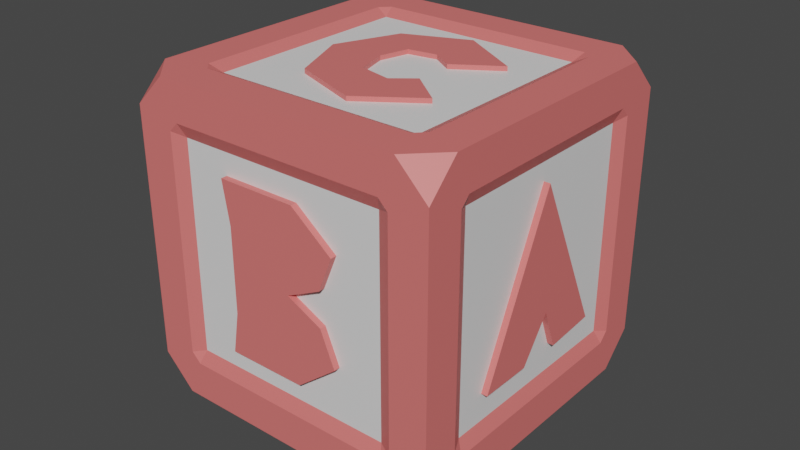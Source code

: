 # Source: cube.blend  (saved by Blender 3.6.11; exported with 4.5.12 LTS)
import bpy
from mathutils import Matrix  # noqa: F401  (used for matrix-valued properties, if any)

bpy.ops.wm.read_factory_settings(use_empty=True)
scene = bpy.context.scene
scene.name = 'Scene'

# ---- materials (node trees are filled in below, after node groups)
mat_material_001 = bpy.data.materials.new('Material.001')
mat_material_001.use_transparent_shadow = False
mat_material_002 = bpy.data.materials.new('Material.002')
mat_material_002.use_transparent_shadow = False

# ---- material node trees
mat_material_001.use_nodes = True; mat_material_001.node_tree.nodes.clear()
_N = mat_material_001.node_tree.nodes; _L = mat_material_001.node_tree.links
n0 = _N.new('ShaderNodeBsdfPrincipled'); n0.name = 'Principled BSDF'; n0.location = (10, 300)
n0.distribution = 'GGX'
n0.subsurface_method = 'RANDOM_WALK_SKIN'
n0.inputs[3].default_value = 1.45
n0.inputs[27].default_value = (0.0, 0.0, 0.0, 1.0)
n0.inputs[28].default_value = 1.0
n1 = _N.new('ShaderNodeOutputMaterial'); n1.name = 'Material Output'; n1.location = (300, 300)
_L.new(n0.outputs[0], n1.inputs[0])
n1.is_active_output = True
mat_material_002.use_nodes = True; mat_material_002.node_tree.nodes.clear()
_N = mat_material_002.node_tree.nodes; _L = mat_material_002.node_tree.links
n0 = _N.new('ShaderNodeBsdfPrincipled'); n0.name = 'Principled BSDF'; n0.location = (10, 300)
n0.distribution = 'GGX'
n0.subsurface_method = 'RANDOM_WALK_SKIN'
n0.inputs[0].default_value = (0.8, 0.1776, 0.1682, 1.0)
n0.inputs[3].default_value = 1.45
n0.inputs[27].default_value = (0.0, 0.0, 0.0, 1.0)
n0.inputs[28].default_value = 1.0
n1 = _N.new('ShaderNodeOutputMaterial'); n1.name = 'Material Output'; n1.location = (300, 300)
_L.new(n0.outputs[0], n1.inputs[0])
n1.is_active_output = True

# ---- world
world_world = bpy.data.worlds.new('World'); scene.world = world_world
world_world.use_nodes = True; world_world.node_tree.nodes.clear()
_N = world_world.node_tree.nodes; _L = world_world.node_tree.links
n0 = _N.new('ShaderNodeOutputWorld'); n0.name = 'World Output'; n0.location = (300, 300)
n1 = _N.new('ShaderNodeBackground'); n1.name = 'Background'; n1.location = (10, 300)
n1.inputs[0].default_value = (0.05088, 0.05088, 0.05088, 1.0)
_L.new(n1.outputs[0], n0.inputs[0])
n0.is_active_output = True
world_world.color = (0.05088, 0.05088, 0.05088)
world_world.use_sun_shadow = False
world_world.sun_shadow_jitter_overblur = 0.0

# ---- meshes
me_mesh = bpy.data.meshes.new('Mesh')
me_mesh.from_pydata([(-4.0, 0.00687, 5.0), (4.0, 0.00687, 5.0), (-4.0, 10.01, 5.0), (4.0, 10.01, 5.0), (-4.0, 10.01, -5.0), (4.0, 10.01, -5.0), (-4.0, 0.00687, -5.0), (4.0, 0.00687, -5.0), (-5.0, 1.007, 5.0), (-5.0, 9.007, 5.0), (5.0, 1.007, 5.0), (5.0, 9.007, 5.0), (-5.0, 10.01, 4.0), (-5.0, 10.01, -4.0), (5.0, 10.01, 4.0), (5.0, 10.01, -4.0), (-5.0, 9.007, -5.0), (-5.0, 1.007, -5.0), (5.0, 9.007, -5.0), (5.0, 1.007, -5.0), (-5.0, 0.00687, -4.0), (-5.0, 0.00687, 4.0), (5.0, 0.00687, -4.0), (5.0, 0.00687, 4.0), (-3.503, 1.207, 5.0), (-3.8, 1.504, 5.0), (3.503, 1.207, 5.0), (3.8, 1.504, 5.0), (3.8, 8.51, 5.0), (3.503, 8.807, 5.0), (-3.503, 8.807, 5.0), (-3.8, 8.51, 5.0), (-3.503, 10.01, 3.8), (-3.8, 10.01, 3.503), (3.503, 10.01, 3.8), (3.8, 10.01, 3.503), (3.8, 10.01, -3.503), (3.503, 10.01, -3.8), (-3.503, 10.01, -3.8), (-3.8, 10.01, -3.503), (-5.0, 1.207, -3.503), (-5.0, 1.504, -3.8), (-5.0, 1.207, 3.503), (-5.0, 1.504, 3.8), (-5.0, 8.51, 3.8), (-5.0, 8.807, 3.503), (-5.0, 8.807, -3.503), (-5.0, 8.51, -3.8), (5.0, 1.207, 3.503), (5.0, 1.504, 3.8), (5.0, 1.207, -3.503), (5.0, 1.504, -3.8), (5.0, 8.51, -3.8), (5.0, 8.807, -3.503), (5.0, 8.807, 3.503), (5.0, 8.51, 3.8), (-3.503, 0.00687, -3.8), (-3.8, 0.00687, -3.503), (3.503, 0.00687, -3.8), (3.8, 0.00687, -3.503), (3.8, 0.00687, 3.503), (3.503, 0.00687, 3.8), (-3.503, 0.00687, 3.8), (-3.8, 0.00687, 3.503), (-3.503, 8.807, -5.0), (-3.8, 8.51, -5.0), (3.503, 8.807, -5.0), (3.8, 8.51, -5.0), (3.8, 1.504, -5.0), (3.503, 1.207, -5.0), (-3.503, 1.207, -5.0), (-3.8, 1.504, -5.0), (-3.369, 1.638, 4.8), (3.369, 1.638, 4.8), (3.369, 8.375, 4.8), (-3.369, 8.375, 4.8), (-3.369, 9.807, 3.369), (3.369, 9.807, 3.369), (3.369, 9.807, -3.369), (-3.369, 9.807, -3.369), (-4.8, 1.638, -3.369), (-4.8, 1.638, 3.369), (-4.8, 8.375, 3.369), (-4.8, 8.375, -3.369), (4.8, 1.638, 3.369), (4.8, 1.638, -3.369), (4.8, 8.375, -3.369), (4.8, 8.375, 3.369), (-3.369, 0.2069, -3.369), (3.369, 0.2069, -3.369), (3.369, 0.2069, 3.369), (-3.369, 0.2069, 3.369), (-3.369, 8.375, -4.8), (3.369, 8.375, -4.8), (3.369, 1.638, -4.8), (-3.369, 1.638, -4.8), (-5.0, 2.67, -2.432), (-5.0, 7.81, 5.839e-08), (-5.0, 2.528, 2.432), (5.0, 2.67, -2.432), (5.0, 7.81, 5.839e-08), (5.0, 2.528, 2.432), (-5.0, 3.85, -0.2202), (-5.0, 2.528, 0.7295), (-5.0, 2.528, -0.7295), (5.0, 3.85, -0.2202), (5.0, 2.528, -0.7295), (5.0, 2.528, 0.7295), (1.511, 5.559, 5.0), (1.965, 6.659, 5.0), (0.6485, 7.703, 5.0), (-1.889, 7.694, 5.0), (-1.664, 6.355, 5.0), (-1.664, 3.659, 5.0), (-1.889, 2.32, 5.0), (0.6485, 2.31, 5.0), (1.965, 3.355, 5.0), (1.511, 4.454, 5.0), (0.3772, 5.007, 5.0), (1.511, 5.559, -5.0), (1.965, 6.659, -5.0), (-1.664, 6.355, -5.0), (0.3772, 5.007, -5.0), (0.6485, 7.703, -5.0), (-1.889, 7.694, -5.0), (-1.664, 3.659, -5.0), (1.965, 3.355, -5.0), (1.511, 4.454, -5.0), (-1.889, 2.32, -5.0), (0.6485, 2.31, -5.0), (2.441, -0.05101, -1.602), (0.3729, -0.05101, -2.855), (-1.646, -0.05101, -2.019), (-2.482, -0.05101, 4.768e-07), (-1.646, -0.05101, 2.019), (0.614, -0.05101, 2.855), (2.392, -0.05101, 1.601), (2.441, 9.949, -1.602), (0.3729, 9.949, -2.855), (-1.646, 9.949, -2.019), (-2.482, 9.949, 4.768e-07), (-1.646, 9.949, 2.019), (0.614, 9.949, 2.855), (2.392, 9.949, 1.601), (1.076, -0.05101, -0.7017), (1.221, -0.05101, 0.6615), (1.221, 9.949, 0.6615), (1.076, 9.949, -0.7017), (0.5641, -0.05101, 1.191), (-0.4926, -0.05101, 0.9547), (-0.7898, -0.05101, -0.09296), (-0.5533, -0.05101, -1.016), (0.3729, -0.05101, -1.16), (0.3729, 9.949, -1.16), (-0.5533, 9.949, -1.016), (-0.7898, 9.949, -0.09296), (-0.4926, 9.949, 0.9547), (0.5641, 9.949, 1.191)], [], [(8, 21, 0), (23, 10, 1), (12, 9, 2), (11, 14, 3), (16, 13, 4), (72, 73, 74, 75), (15, 18, 5), (20, 17, 6), (76, 77, 78, 79), (19, 22, 7), (80, 81, 82, 83), (84, 85, 86, 87), (88, 89, 90, 91), (92, 93, 94, 95), (8, 0, 24, 25), (0, 1, 26, 24), (1, 10, 27, 26), (10, 11, 28, 27), (11, 3, 29, 28), (3, 2, 30, 29), (2, 9, 31, 30), (9, 8, 25, 31), (12, 2, 32, 33), (2, 3, 34, 32), (3, 14, 35, 34), (14, 15, 36, 35), (15, 5, 37, 36), (5, 4, 38, 37), (4, 13, 39, 38), (13, 12, 33, 39), (17, 20, 40, 41), (20, 21, 42, 40), (21, 8, 43, 42), (8, 9, 44, 43), (9, 12, 45, 44), (12, 13, 46, 45), (13, 16, 47, 46), (16, 17, 41, 47), (10, 23, 48, 49), (23, 22, 50, 48), (22, 19, 51, 50), (19, 18, 52, 51), (18, 15, 53, 52), (15, 14, 54, 53), (14, 11, 55, 54), (11, 10, 49, 55), (20, 6, 56, 57), (6, 7, 58, 56), (7, 22, 59, 58), (22, 23, 60, 59), (23, 1, 61, 60), (1, 0, 62, 61), (0, 21, 63, 62), (21, 20, 57, 63), (16, 4, 64, 65), (4, 5, 66, 64), (5, 18, 67, 66), (18, 19, 68, 67), (19, 7, 69, 68), (7, 6, 70, 69), (6, 17, 71, 70), (17, 16, 65, 71), (25, 24, 72), (24, 26, 73, 72), (26, 27, 73), (27, 28, 74, 73), (28, 29, 74), (29, 30, 75, 74), (30, 31, 75), (31, 25, 72, 75), (33, 32, 76), (32, 34, 77, 76), (34, 35, 77), (35, 36, 78, 77), (36, 37, 78), (37, 38, 79, 78), (38, 39, 79), (39, 33, 76, 79), (41, 40, 80), (40, 42, 81, 80), (42, 43, 81), (43, 44, 82, 81), (44, 45, 82), (45, 46, 83, 82), (46, 47, 83), (47, 41, 80, 83), (49, 48, 84), (48, 50, 85, 84), (50, 51, 85), (51, 52, 86, 85), (52, 53, 86), (53, 54, 87, 86), (54, 55, 87), (55, 49, 84, 87), (57, 56, 88), (56, 58, 89, 88), (58, 59, 89), (59, 60, 90, 89), (60, 61, 90), (61, 62, 91, 90), (62, 63, 91), (63, 57, 88, 91), (65, 64, 92), (64, 66, 93, 92), (66, 67, 93), (67, 68, 94, 93), (68, 69, 94), (69, 70, 95, 94), (70, 71, 95), (71, 65, 92, 95), (100, 99, 96, 97), (101, 100, 97, 98), (103, 107, 101, 98), (99, 106, 104, 96), (103, 102, 105, 107), (102, 104, 106, 105), (102, 97, 96, 104), (105, 100, 101, 107), (102, 103, 98, 97), (105, 106, 99, 100), (119, 122, 121, 120), (121, 124, 123, 120), (122, 127, 126, 125), (122, 125, 121), (126, 129, 128, 125), (108, 109, 112, 118), (112, 109, 110, 111), (118, 113, 116, 117), (118, 112, 113), (116, 113, 114, 115), (108, 119, 120, 109), (118, 122, 119, 108), (109, 120, 123, 110), (110, 123, 124, 111), (111, 124, 121, 112), (116, 126, 127, 117), (117, 127, 122, 118), (112, 121, 125, 113), (113, 125, 128, 114), (114, 128, 129, 115), (115, 129, 126, 116), (130, 131, 138, 137), (131, 132, 139, 138), (132, 133, 140, 139), (133, 134, 141, 140), (134, 135, 142, 141), (135, 136, 143, 142), (132, 131, 152, 151), (133, 132, 151, 150), (134, 133, 150, 149), (135, 134, 149, 148), (136, 135, 148, 145), (138, 139, 154, 153), (139, 140, 155, 154), (140, 141, 156, 155), (141, 142, 157, 156), (157, 142, 143, 146), (136, 145, 146, 143), (144, 130, 137, 147), (130, 144, 152, 131), (147, 137, 138, 153), (145, 148, 157, 146), (148, 149, 156, 157), (149, 150, 155, 156), (150, 151, 154, 155), (151, 152, 153, 154), (152, 144, 147, 153)])
me_mesh.polygons.foreach_set('use_smooth', [True] * 167)
me_mesh.polygons.foreach_set('material_index', [1, 1, 1, 1, 1, 0, 1, 1, 0, 1, 0, 0, 0, 0, 1, 1, 1, 1, 1, 1, 1, 1, 1, 1, 1, 1, 1, 1, 1, 1, 1, 1, 1, 1, 1, 1, 1, 1, 1, 1, 1, 1, 1, 1, 1, 1, 1, 1, 1, 1, 1, 1, 1, 1, 1, 1, 1, 1, 1, 1, 1, 1, 1, 1, 1, 1, 1, 1, 1, 1, 1, 1, 1, 1, 1, 1, 1, 1, 1, 1, 1, 1, 1, 1, 1, 1, 1, 1, 1, 1, 1, 1, 1, 1, 1, 1, 1, 1, 1, 1, 1, 1, 1, 1, 1, 1, 1, 1, 1, 1, 1, 1, 1, 1, 1, 1, 1, 1, 1, 1, 1, 1, 1, 1, 1, 1, 1, 1, 1, 1, 1, 1, 1, 1, 1, 1, 1, 1, 1, 1, 1, 1, 1, 1, 1, 1, 1, 1, 1, 1, 1, 1, 1, 1, 1, 1, 1, 1, 1, 1, 1, 1, 1, 1, 1, 1, 1])
_k = set([(0, 1), (0, 8), (0, 21), (0, 24), (0, 62), (1, 10), (1, 23), (1, 26), (1, 61), (2, 3), (2, 9), (2, 12), (2, 30), (2, 32), (3, 11), (3, 14), (3, 29), (3, 34), (4, 5), (4, 13), (4, 16), (4, 38), (4, 64), (5, 15), (5, 18), (5, 37), (5, 66), (6, 7), (6, 17), (6, 20), (6, 56), (6, 70), (7, 19), (7, 22), (7, 58), (7, 69), (8, 9), (8, 21), (8, 25), (8, 43), (9, 12), (9, 31), (9, 44), (10, 11), (10, 23), (10, 27), (10, 49), (11, 14), (11, 28), (11, 55), (12, 13), (12, 33), (12, 45), (13, 16), (13, 39), (13, 46), (14, 15), (14, 35), (14, 54), (15, 18), (15, 36), (15, 53), (16, 17), (16, 47), (16, 65), (17, 20), (17, 41), (17, 71), (18, 19), (18, 52), (18, 67), (19, 22), (19, 51), (19, 68), (20, 21), (20, 40), (20, 57), (21, 42), (21, 63), (22, 23), (22, 50), (22, 59), (23, 48), (23, 60), (24, 25), (24, 26), (24, 72), (25, 31), (25, 72), (26, 27), (26, 73), (27, 28), (27, 73), (28, 29), (28, 74), (29, 30), (29, 74), (30, 31), (30, 75), (31, 75), (32, 33), (32, 34), (32, 76), (33, 39), (33, 76), (34, 35), (34, 77), (35, 36), (35, 77), (36, 37), (36, 78), (37, 38), (37, 78), (38, 39), (38, 79), (39, 79), (40, 41), (40, 42), (40, 80), (41, 47), (41, 80), (42, 43), (42, 81), (43, 44), (43, 81), (44, 45), (44, 82), (45, 46), (45, 82), (46, 47), (46, 83), (47, 83), (48, 49), (48, 50), (48, 84), (49, 55), (49, 84), (50, 51), (50, 85), (51, 52), (51, 85), (52, 53), (52, 86), (53, 54), (53, 86), (54, 55), (54, 87), (55, 87), (56, 57), (56, 58), (56, 88), (57, 63), (57, 88), (58, 59), (58, 89), (59, 60), (59, 89), (60, 61), (60, 90), (61, 62), (61, 90), (62, 63), (62, 91), (63, 91), (64, 65), (64, 66), (64, 92), (65, 71), (65, 92), (66, 67), (66, 93), (67, 68), (67, 93), (68, 69), (68, 94), (69, 70), (69, 94), (70, 71), (70, 95), (71, 95), (72, 73), (72, 75), (73, 74), (74, 75), (76, 77), (76, 79), (77, 78), (78, 79), (80, 81), (80, 83), (81, 82), (82, 83), (84, 85), (84, 87), (85, 86), (86, 87), (88, 89), (88, 91), (89, 90), (90, 91), (92, 93), (92, 95), (93, 94), (94, 95), (96, 97), (96, 99), (96, 104), (97, 98), (97, 100), (97, 102), (98, 101), (98, 103), (99, 100), (99, 106), (100, 101), (100, 105), (101, 107), (102, 103), (102, 104), (102, 105), (103, 107), (104, 106), (105, 106), (105, 107), (108, 109), (108, 118), (108, 119), (109, 110), (109, 112), (109, 120), (110, 111), (110, 123), (111, 112), (111, 124), (112, 113), (112, 118), (112, 121), (113, 114), (113, 116), (113, 118), (113, 125), (114, 115), (114, 128), (115, 116), (115, 129), (116, 117), (116, 126), (117, 118), (117, 127), (118, 122), (119, 120), (119, 122), (120, 121), (120, 123), (121, 122), (121, 124), (121, 125), (122, 125), (122, 127), (123, 124), (125, 126), (125, 128), (126, 127), (126, 129), (128, 129), (130, 131), (130, 137), (130, 144), (131, 132), (131, 138), (131, 152), (132, 133), (132, 139), (132, 151), (133, 134), (133, 140), (133, 150), (134, 135), (134, 141), (134, 149), (135, 136), (135, 142), (135, 148), (136, 143), (136, 145), (137, 138), (137, 147), (138, 139), (138, 153), (139, 140), (139, 154), (140, 141), (140, 155), (141, 142), (141, 156), (142, 143), (142, 157), (143, 146), (144, 147), (144, 152), (145, 146), (145, 148), (146, 157), (147, 153), (148, 149), (148, 157), (149, 150), (149, 156), (150, 151), (150, 155), (151, 152), (151, 154), (152, 153), (153, 154), (154, 155), (155, 156), (156, 157)])
me_mesh.attributes.new('sharp_edge', 'BOOLEAN', 'EDGE').data.foreach_set('value', [ (min(e.vertices), max(e.vertices)) in _k for e in me_mesh.edges])
_uv = me_mesh.uv_layers.new(name='map1')
_uv.uv.foreach_set('vector', [0.02516, 0.04628, 0.0252, 0.04633, 0.0251, 0.04634, 0.02461, 0.04624, 0.02457, 0.04619, 0.02462, 0.04626, 0.02521, 0.04568, 0.02516, 0.04576, 0.0251, 0.04569, 0.02456, 0.0457, 0.0246, 0.04563, 0.02461, 0.04564, 0.02556, 0.04568, 0.02552, 0.04562, 0.0255, 0.04561, 0.00436, 0.3305, 0.003785, 0.3306, 0.003776, 0.33, 0.004376, 0.33, 0.02495, 0.04558, 0.02498, 0.04563, 0.02504, 0.04558, 0.02551, 0.04623, 0.02555, 0.04616, 0.02549, 0.04621, 0.004346, 0.3298, 0.003752, 0.3299, 0.003659, 0.3297, 0.004202, 0.3297, 0.02499, 0.04608, 0.02495, 0.04615, 0.02504, 0.04614, 0.0043, 0.3302, 0.004445, 0.3305, 0.004464, 0.3299, 0.004312, 0.3298, 0.003641, 0.3306, 0.003562, 0.3303, 0.003545, 0.3298, 0.003626, 0.33, 0.004191, 0.3304, 0.003677, 0.3304, 0.003766, 0.3307, 0.004325, 0.3306, 0.004174, 0.3297, 0.003645, 0.3298, 0.003658, 0.3303, 0.004167, 0.3302, 0.02516, 0.04628, 0.0251, 0.04634, 0.0251, 0.04634, 0.02516, 0.04628, 0.0251, 0.04634, 0.02462, 0.04626, 0.02462, 0.04626, 0.0251, 0.04634, 0.02462, 0.04626, 0.02457, 0.04619, 0.02457, 0.04619, 0.02462, 0.04626, 0.02457, 0.04619, 0.02456, 0.0457, 0.02456, 0.0457, 0.02457, 0.04619, 0.02456, 0.0457, 0.02461, 0.04564, 0.02461, 0.04564, 0.02456, 0.0457, 0.02461, 0.04564, 0.0251, 0.04569, 0.0251, 0.04569, 0.02461, 0.04564, 0.0251, 0.04569, 0.02516, 0.04576, 0.02516, 0.04576, 0.0251, 0.04569, 0.02516, 0.04576, 0.02516, 0.04628, 0.02516, 0.04628, 0.02516, 0.04576, 0.02521, 0.04568, 0.0251, 0.04569, 0.0251, 0.04569, 0.02521, 0.04568, 0.0251, 0.04569, 0.02461, 0.04564, 0.02461, 0.04564, 0.0251, 0.04569, 0.02461, 0.04564, 0.0246, 0.04563, 0.0246, 0.04563, 0.02461, 0.04564, 0.0246, 0.04563, 0.02495, 0.04558, 0.02495, 0.04558, 0.0246, 0.04563, 0.02495, 0.04558, 0.02504, 0.04558, 0.02504, 0.04558, 0.02495, 0.04558, 0.02504, 0.04558, 0.0255, 0.04561, 0.0255, 0.04561, 0.02504, 0.04558, 0.0255, 0.04561, 0.02552, 0.04562, 0.02552, 0.04562, 0.0255, 0.04561, 0.02552, 0.04562, 0.02521, 0.04568, 0.02521, 0.04568, 0.02552, 0.04562, 0.02555, 0.04616, 0.02551, 0.04623, 0.02551, 0.04623, 0.02555, 0.04616, 0.02551, 0.04623, 0.0252, 0.04633, 0.0252, 0.04633, 0.02551, 0.04623, 0.0252, 0.04633, 0.02516, 0.04628, 0.02516, 0.04628, 0.0252, 0.04633, 0.02516, 0.04628, 0.02516, 0.04576, 0.02516, 0.04576, 0.02516, 0.04628, 0.02516, 0.04576, 0.02521, 0.04568, 0.02521, 0.04568, 0.02516, 0.04576, 0.02521, 0.04568, 0.02552, 0.04562, 0.02552, 0.04562, 0.02521, 0.04568, 0.02552, 0.04562, 0.02556, 0.04568, 0.02556, 0.04568, 0.02552, 0.04562, 0.02556, 0.04568, 0.02555, 0.04616, 0.02555, 0.04616, 0.02556, 0.04568, 0.02457, 0.04619, 0.02461, 0.04624, 0.02461, 0.04624, 0.02457, 0.04619, 0.02461, 0.04624, 0.02495, 0.04615, 0.02495, 0.04615, 0.02461, 0.04624, 0.02495, 0.04615, 0.02499, 0.04608, 0.02499, 0.04608, 0.02495, 0.04615, 0.02499, 0.04608, 0.02498, 0.04563, 0.02498, 0.04563, 0.02499, 0.04608, 0.02498, 0.04563, 0.02495, 0.04558, 0.02495, 0.04558, 0.02498, 0.04563, 0.02495, 0.04558, 0.0246, 0.04563, 0.0246, 0.04563, 0.02495, 0.04558, 0.0246, 0.04563, 0.02456, 0.0457, 0.02456, 0.0457, 0.0246, 0.04563, 0.02456, 0.0457, 0.02457, 0.04619, 0.02457, 0.04619, 0.02456, 0.0457, 0.02551, 0.04623, 0.02549, 0.04621, 0.02549, 0.04621, 0.02551, 0.04623, 0.02549, 0.04621, 0.02504, 0.04614, 0.02504, 0.04614, 0.02549, 0.04621, 0.02504, 0.04614, 0.02495, 0.04615, 0.02495, 0.04615, 0.02504, 0.04614, 0.02495, 0.04615, 0.02461, 0.04624, 0.02461, 0.04624, 0.02495, 0.04615, 0.02461, 0.04624, 0.02462, 0.04626, 0.02462, 0.04626, 0.02461, 0.04624, 0.02462, 0.04626, 0.0251, 0.04634, 0.0251, 0.04634, 0.02462, 0.04626, 0.0251, 0.04634, 0.0252, 0.04633, 0.0252, 0.04633, 0.0251, 0.04634, 0.0252, 0.04633, 0.02551, 0.04623, 0.02551, 0.04623, 0.0252, 0.04633, 0.02556, 0.04568, 0.0255, 0.04561, 0.0255, 0.04561, 0.02556, 0.04568, 0.0255, 0.04561, 0.02504, 0.04558, 0.02504, 0.04558, 0.0255, 0.04561, 0.02504, 0.04558, 0.02498, 0.04563, 0.02498, 0.04563, 0.02504, 0.04558, 0.02498, 0.04563, 0.02499, 0.04608, 0.02499, 0.04608, 0.02498, 0.04563, 0.02499, 0.04608, 0.02504, 0.04614, 0.02504, 0.04614, 0.02499, 0.04608, 0.02504, 0.04614, 0.02549, 0.04621, 0.02549, 0.04621, 0.02504, 0.04614, 0.02549, 0.04621, 0.02555, 0.04616, 0.02555, 0.04616, 0.02549, 0.04621, 0.02555, 0.04616, 0.02556, 0.04568, 0.02556, 0.04568, 0.02555, 0.04616, 0.02516, 0.04628, 0.0251, 0.04634, 0.02515, 0.04632, 0.0251, 0.04634, 0.02462, 0.04626, 0.0246, 0.04623, 0.02515, 0.04632, 0.02462, 0.04626, 0.02457, 0.04619, 0.0246, 0.04623, 0.02457, 0.04619, 0.02456, 0.0457, 0.02459, 0.04566, 0.0246, 0.04623, 0.02456, 0.0457, 0.02461, 0.04564, 0.02459, 0.04566, 0.02461, 0.04564, 0.0251, 0.04569, 0.02515, 0.04571, 0.02459, 0.04566, 0.0251, 0.04569, 0.02516, 0.04576, 0.02515, 0.04571, 0.02516, 0.04576, 0.02516, 0.04628, 0.02515, 0.04632, 0.02515, 0.04571, 0.02521, 0.04568, 0.0251, 0.04569, 0.02515, 0.04571, 0.0251, 0.04569, 0.02461, 0.04564, 0.02459, 0.04566, 0.02515, 0.04571, 0.02461, 0.04564, 0.0246, 0.04563, 0.02459, 0.04566, 0.0246, 0.04563, 0.02495, 0.04558, 0.02499, 0.04559, 0.02459, 0.04566, 0.02495, 0.04558, 0.02504, 0.04558, 0.02499, 0.04559, 0.02504, 0.04558, 0.0255, 0.04561, 0.02553, 0.04564, 0.02499, 0.04559, 0.0255, 0.04561, 0.02552, 0.04562, 0.02553, 0.04564, 0.02552, 0.04562, 0.02521, 0.04568, 0.02515, 0.04571, 0.02553, 0.04564, 0.02555, 0.04616, 0.02551, 0.04623, 0.02552, 0.0462, 0.02551, 0.04623, 0.0252, 0.04633, 0.02515, 0.04632, 0.02552, 0.0462, 0.0252, 0.04633, 0.02516, 0.04628, 0.02515, 0.04632, 0.02516, 0.04628, 0.02516, 0.04576, 0.02515, 0.04571, 0.02515, 0.04632, 0.02516, 0.04576, 0.02521, 0.04568, 0.02515, 0.04571, 0.02521, 0.04568, 0.02552, 0.04562, 0.02553, 0.04564, 0.02515, 0.04571, 0.02552, 0.04562, 0.02556, 0.04568, 0.02553, 0.04564, 0.02556, 0.04568, 0.02555, 0.04616, 0.02552, 0.0462, 0.02553, 0.04564, 0.02457, 0.04619, 0.02461, 0.04624, 0.0246, 0.04623, 0.02461, 0.04624, 0.02495, 0.04615, 0.02499, 0.04612, 0.0246, 0.04623, 0.02495, 0.04615, 0.02499, 0.04608, 0.02499, 0.04612, 0.02499, 0.04608, 0.02498, 0.04563, 0.02499, 0.04559, 0.02499, 0.04612, 0.02498, 0.04563, 0.02495, 0.04558, 0.02499, 0.04559, 0.02495, 0.04558, 0.0246, 0.04563, 0.02459, 0.04566, 0.02499, 0.04559, 0.0246, 0.04563, 0.02456, 0.0457, 0.02459, 0.04566, 0.02456, 0.0457, 0.02457, 0.04619, 0.0246, 0.04623, 0.02459, 0.04566, 0.02551, 0.04623, 0.02549, 0.04621, 0.02552, 0.0462, 0.02549, 0.04621, 0.02504, 0.04614, 0.02499, 0.04612, 0.02552, 0.0462, 0.02504, 0.04614, 0.02495, 0.04615, 0.02499, 0.04612, 0.02495, 0.04615, 0.02461, 0.04624, 0.0246, 0.04623, 0.02499, 0.04612, 0.02461, 0.04624, 0.02462, 0.04626, 0.0246, 0.04623, 0.02462, 0.04626, 0.0251, 0.04634, 0.02515, 0.04632, 0.0246, 0.04623, 0.0251, 0.04634, 0.0252, 0.04633, 0.02515, 0.04632, 0.0252, 0.04633, 0.02551, 0.04623, 0.02552, 0.0462, 0.02515, 0.04632, 0.02556, 0.04568, 0.0255, 0.04561, 0.02553, 0.04564, 0.0255, 0.04561, 0.02504, 0.04558, 0.02499, 0.04559, 0.02553, 0.04564, 0.02504, 0.04558, 0.02498, 0.04563, 0.02499, 0.04559, 0.02498, 0.04563, 0.02499, 0.04608, 0.02499, 0.04612, 0.02499, 0.04559, 0.02499, 0.04608, 0.02504, 0.04614, 0.02499, 0.04612, 0.02504, 0.04614, 0.02549, 0.04621, 0.02552, 0.0462, 0.02499, 0.04612, 0.02549, 0.04621, 0.02555, 0.04616, 0.02552, 0.0462, 0.02555, 0.04616, 0.02556, 0.04568, 0.02553, 0.04564, 0.02552, 0.0462, 0.026, 0.04495, 0.02621, 0.04538, 0.02567, 0.04546, 0.02543, 0.0449, 0.02581, 0.04537, 0.026, 0.04495, 0.02543, 0.0449, 0.02521, 0.04543, 0.02537, 0.04544, 0.02595, 0.04537, 0.02581, 0.04537, 0.02521, 0.04543, 0.02621, 0.04538, 0.02607, 0.04538, 0.02551, 0.04545, 0.02567, 0.04546, 0.02537, 0.04544, 0.02544, 0.04544, 0.02601, 0.04537, 0.02595, 0.04537, 0.02544, 0.04544, 0.02551, 0.04545, 0.02607, 0.04538, 0.02601, 0.04537, 0.02544, 0.04544, 0.02543, 0.0449, 0.02567, 0.04546, 0.02551, 0.04545, 0.02601, 0.04537, 0.026, 0.04495, 0.02581, 0.04537, 0.02595, 0.04537, 0.02544, 0.04544, 0.02537, 0.04544, 0.02521, 0.04543, 0.02543, 0.0449, 0.02601, 0.04537, 0.02607, 0.04538, 0.02621, 0.04538, 0.026, 0.04495, 0.02443, 0.04593, 0.02464, 0.04602, 0.02502, 0.0458, 0.02435, 0.04575, 0.02502, 0.0458, 0.02506, 0.04558, 0.02459, 0.04558, 0.02435, 0.04575, 0.02464, 0.04602, 0.02443, 0.04611, 0.02435, 0.04628, 0.02502, 0.04624, 0.02464, 0.04602, 0.02502, 0.04624, 0.02502, 0.0458, 0.02435, 0.04628, 0.02459, 0.04645, 0.02506, 0.04645, 0.02502, 0.04624, 0.02443, 0.04593, 0.02435, 0.04575, 0.02502, 0.0458, 0.02464, 0.04602, 0.02502, 0.0458, 0.02435, 0.04575, 0.02459, 0.04558, 0.02506, 0.04558, 0.02464, 0.04602, 0.02502, 0.04624, 0.02435, 0.04628, 0.02443, 0.04611, 0.02464, 0.04602, 0.02502, 0.0458, 0.02502, 0.04624, 0.02435, 0.04628, 0.02502, 0.04624, 0.02506, 0.04645, 0.02459, 0.04645, 0.02443, 0.04593, 0.02443, 0.04593, 0.02435, 0.04575, 0.02435, 0.04575, 0.02464, 0.04602, 0.02464, 0.04602, 0.02443, 0.04593, 0.02443, 0.04593, 0.02435, 0.04575, 0.02435, 0.04575, 0.02459, 0.04558, 0.02459, 0.04558, 0.02459, 0.04558, 0.02459, 0.04558, 0.02506, 0.04558, 0.02506, 0.04558, 0.02506, 0.04558, 0.02506, 0.04558, 0.02502, 0.0458, 0.02502, 0.0458, 0.02435, 0.04628, 0.02435, 0.04628, 0.02443, 0.04611, 0.02443, 0.04611, 0.02443, 0.04611, 0.02443, 0.04611, 0.02464, 0.04602, 0.02464, 0.04602, 0.02502, 0.0458, 0.02502, 0.0458, 0.02502, 0.04624, 0.02502, 0.04624, 0.02502, 0.04624, 0.02502, 0.04624, 0.02506, 0.04645, 0.02506, 0.04645, 0.02506, 0.04645, 0.02506, 0.04645, 0.02459, 0.04645, 0.02459, 0.04645, 0.02459, 0.04645, 0.02459, 0.04645, 0.02435, 0.04628, 0.02435, 0.04628, 0.0266, 0.04388, 0.02686, 0.0438, 0.02688, 0.04359, 0.02652, 0.0437, 0.02686, 0.0438, 0.02711, 0.0439, 0.02722, 0.04373, 0.02688, 0.04359, 0.02711, 0.0439, 0.02721, 0.04413, 0.02736, 0.04404, 0.02722, 0.04373, 0.02721, 0.04413, 0.02709, 0.04435, 0.0272, 0.04435, 0.02736, 0.04404, 0.02709, 0.04435, 0.02683, 0.04443, 0.02683, 0.04446, 0.0272, 0.04435, 0.02683, 0.04443, 0.02658, 0.04433, 0.02648, 0.04432, 0.02683, 0.04446, 0.02711, 0.0439, 0.02686, 0.0438, 0.02685, 0.04399, 0.02697, 0.04401, 0.02721, 0.04413, 0.02711, 0.0439, 0.02697, 0.04401, 0.02699, 0.04411, 0.02709, 0.04435, 0.02721, 0.04413, 0.02699, 0.04411, 0.02695, 0.04422, 0.02683, 0.04443, 0.02709, 0.04435, 0.02695, 0.04422, 0.02681, 0.04424, 0.02658, 0.04433, 0.02683, 0.04443, 0.02681, 0.04424, 0.02671, 0.0442, 0.02688, 0.04359, 0.02722, 0.04373, 0.02703, 0.04387, 0.02686, 0.04385, 0.02722, 0.04373, 0.02736, 0.04404, 0.02706, 0.04402, 0.02703, 0.04387, 0.02736, 0.04404, 0.0272, 0.04435, 0.027, 0.04417, 0.02706, 0.04402, 0.0272, 0.04435, 0.02683, 0.04446, 0.02681, 0.0442, 0.027, 0.04417, 0.02681, 0.0442, 0.02683, 0.04446, 0.02648, 0.04432, 0.02667, 0.04414, 0.02658, 0.04433, 0.02671, 0.0442, 0.02667, 0.04414, 0.02648, 0.04432, 0.02672, 0.04402, 0.0266, 0.04388, 0.02652, 0.0437, 0.02668, 0.04389, 0.0266, 0.04388, 0.02672, 0.04402, 0.02685, 0.04399, 0.02686, 0.0438, 0.02668, 0.04389, 0.02652, 0.0437, 0.02688, 0.04359, 0.02686, 0.04385, 0.02671, 0.0442, 0.02681, 0.04424, 0.02681, 0.0442, 0.02667, 0.04414, 0.02681, 0.04424, 0.02695, 0.04422, 0.027, 0.04417, 0.02681, 0.0442, 0.02695, 0.04422, 0.02699, 0.04411, 0.02706, 0.04402, 0.027, 0.04417, 0.02699, 0.04411, 0.02697, 0.04401, 0.02703, 0.04387, 0.02706, 0.04402, 0.02697, 0.04401, 0.02685, 0.04399, 0.02686, 0.04385, 0.02703, 0.04387, 0.02685, 0.04399, 0.02672, 0.04402, 0.02668, 0.04389, 0.02686, 0.04385])
me_mesh.materials.append(mat_material_001)
me_mesh.materials.append(mat_material_002)
me_mesh.update()
me_mesh.normals_split_custom_set([tuple(v) for v in zip(*[iter([-0.5774, -0.5774, 0.5774, -0.5774, -0.5774, 0.5774, -0.5774, -0.5774, 0.5774, 0.5774, -0.5774, 0.5774, 0.5774, -0.5774, 0.5774, 0.5774, -0.5774, 0.5774, -0.5774, 0.5774, 0.5774, -0.5774, 0.5774, 0.5774, -0.5774, 0.5774, 0.5774, 0.5774, 0.5774, 0.5774, 0.5774, 0.5774, 0.5774, 0.5774, 0.5774, 0.5774, -0.5774, 0.5774, -0.5774, -0.5774, 0.5774, -0.5774, -0.5774, 0.5774, -0.5774, 0.0, 0.0, 1.0, 0.0, 0.0, 1.0, 0.0, 0.0, 1.0, 0.0, 0.0, 1.0, 0.5774, 0.5774, -0.5774, 0.5774, 0.5774, -0.5774, 0.5774, 0.5774, -0.5774, -0.5774, -0.5774, -0.5774, -0.5774, -0.5774, -0.5774, -0.5774, -0.5774, -0.5774, 0.0, 1.0, 0.0, 0.0, 1.0, 0.0, 0.0, 1.0, 0.0, 0.0, 1.0, 0.0, 0.5774, -0.5774, -0.5774, 0.5774, -0.5774, -0.5774, 0.5774, -0.5774, -0.5774, -1.0, 0.0, 0.0, -1.0, 0.0, 0.0, -1.0, 0.0, 0.0, -1.0, 0.0, 0.0, 1.0, 0.0, 0.0, 1.0, 0.0, 0.0, 1.0, 0.0, 0.0, 1.0, 0.0, 0.0, 0.0, -1.0, 0.0, 0.0, -1.0, 0.0, 0.0, -1.0, 0.0, 0.0, -1.0, 0.0, 0.0, 0.0, -1.0, 0.0, 0.0, -1.0, 0.0, 0.0, -1.0, 0.0, 0.0, -1.0, -3.249e-07, 0.0, 1.0, -3.249e-07, 0.0, 1.0, -3.249e-07, 0.0, 1.0, -3.249e-07, 0.0, 1.0, 0.0, 0.0, 1.0, 0.0, 0.0, 1.0, 0.0, 0.0, 1.0, 0.0, 0.0, 1.0, 1.083e-07, 0.0, 1.0, 1.083e-07, 0.0, 1.0, 1.083e-07, 0.0, 1.0, 1.083e-07, 0.0, 1.0, 4.237e-07, 0.0, 1.0, 4.237e-07, 0.0, 1.0, 4.237e-07, 0.0, 1.0, 4.237e-07, 0.0, 1.0, -3.249e-07, 0.0, 1.0, -3.249e-07, 0.0, 1.0, -3.249e-07, 0.0, 1.0, -3.249e-07, 0.0, 1.0, 0.0, 0.0, 1.0, 0.0, 0.0, 1.0, 0.0, 0.0, 1.0, 0.0, 0.0, 1.0, 1.083e-07, 0.0, 1.0, 1.083e-07, 0.0, 1.0, 1.083e-07, 0.0, 1.0, 1.083e-07, 0.0, 1.0, -4.237e-07, 0.0, 1.0, -4.237e-07, 0.0, 1.0, -4.237e-07, 0.0, 1.0, -4.237e-07, 0.0, 1.0, 0.0, 1.0, -4.333e-07, 0.0, 1.0, -4.333e-07, 0.0, 1.0, -4.333e-07, 0.0, 1.0, -4.333e-07, 0.0, 1.0, 0.0, 0.0, 1.0, 0.0, 0.0, 1.0, 0.0, 0.0, 1.0, 0.0, 0.0, 1.0, -8.665e-07, 0.0, 1.0, -8.665e-07, 0.0, 1.0, -8.665e-07, 0.0, 1.0, -8.665e-07, 0.0, 1.0, 0.0, 0.0, 1.0, 0.0, 0.0, 1.0, 0.0, 0.0, 1.0, 0.0, 0.0, 1.0, 4.333e-07, 0.0, 1.0, 4.333e-07, 0.0, 1.0, 4.333e-07, 0.0, 1.0, 4.333e-07, 0.0, 1.0, 0.0, 0.0, 1.0, 0.0, 0.0, 1.0, 0.0, 0.0, 1.0, 0.0, 0.0, 1.0, 8.665e-07, 0.0, 1.0, 8.665e-07, 0.0, 1.0, 8.665e-07, 0.0, 1.0, 8.665e-07, 0.0, 1.0, 0.0, 0.0, 1.0, 0.0, 0.0, 1.0, 0.0, 0.0, 1.0, 0.0, -1.0, 2.166e-07, 0.0, -1.0, 2.166e-07, 0.0, -1.0, 2.166e-07, 0.0, -1.0, 2.166e-07, 0.0, -1.0, -4.237e-07, 0.0, -1.0, -4.237e-07, 0.0, -1.0, -4.237e-07, 0.0, -1.0, -4.237e-07, 0.0, -1.0, 0.0, 0.0, -1.0, 0.0, 0.0, -1.0, 0.0, 0.0, -1.0, 0.0, 0.0, -1.0, 0.0, 0.0, -1.0, 0.0, 0.0, -1.0, 0.0, 0.0, -1.0, 0.0, 0.0, -1.0, -2.166e-07, 0.0, -1.0, -2.166e-07, 0.0, -1.0, -2.166e-07, 0.0, -1.0, -2.166e-07, 0.0, -1.0, 4.237e-07, 0.0, -1.0, 4.237e-07, 0.0, -1.0, 4.237e-07, 0.0, -1.0, 4.237e-07, 0.0, -1.0, 0.0, 0.0, -1.0, 0.0, 0.0, -1.0, 0.0, 0.0, -1.0, 0.0, 0.0, -1.0, 0.0, 0.0, -1.0, 0.0, 0.0, -1.0, 0.0, 0.0, -1.0, 0.0, 0.0, 1.0, 2.166e-07, 0.0, 1.0, 2.166e-07, 0.0, 1.0, 2.166e-07, 0.0, 1.0, 2.166e-07, 0.0, 1.0, -4.237e-07, 0.0, 1.0, -4.237e-07, 0.0, 1.0, -4.237e-07, 0.0, 1.0, -4.237e-07, 0.0, 1.0, 0.0, 0.0, 1.0, 0.0, 0.0, 1.0, 0.0, 0.0, 1.0, 0.0, 0.0, 1.0, 0.0, 0.0, 1.0, 0.0, 0.0, 1.0, 0.0, 0.0, 1.0, 0.0, 0.0, 1.0, -2.166e-07, 0.0, 1.0, -2.166e-07, 0.0, 1.0, -2.166e-07, 0.0, 1.0, -2.166e-07, 0.0, 1.0, 4.237e-07, 0.0, 1.0, 4.237e-07, 0.0, 1.0, 4.237e-07, 0.0, 1.0, 4.237e-07, 0.0, 1.0, 0.0, 0.0, 1.0, 0.0, 0.0, 1.0, 0.0, 0.0, 1.0, 0.0, 0.0, 1.0, 0.0, 0.0, 1.0, 0.0, 0.0, 1.0, 0.0, 0.0, 1.0, 0.0, 0.0, 0.0, -1.0, -2.116e-10, 0.0, -1.0, -2.116e-10, 0.0, -1.0, -2.116e-10, 0.0, -1.0, -2.116e-10, 0.0, -1.0, -4.138e-10, 0.0, -1.0, -4.138e-10, 0.0, -1.0, -4.138e-10, 0.0, -1.0, -4.138e-10, 0.0, -1.0, -4.231e-10, 0.0, -1.0, -4.231e-10, 0.0, -1.0, -4.231e-10, 0.0, -1.0, -4.231e-10, 0.0, -1.0, 0.0, 0.0, -1.0, 0.0, 0.0, -1.0, 0.0, 0.0, -1.0, 0.0, 0.0, -1.0, 2.116e-10, 0.0, -1.0, 2.116e-10, 0.0, -1.0, 2.116e-10, 0.0, -1.0, 2.116e-10, 0.0, -1.0, 4.138e-10, 0.0, -1.0, 4.138e-10, 0.0, -1.0, 4.138e-10, 0.0, -1.0, 4.138e-10, 0.0, -1.0, 4.231e-10, 0.0, -1.0, 4.231e-10, 0.0, -1.0, 4.231e-10, 0.0, -1.0, 4.231e-10, 0.0, -1.0, 0.0, 0.0, -1.0, 0.0, 0.0, -1.0, 0.0, 0.0, -1.0, 0.0, -3.249e-07, 0.0, -1.0, -3.249e-07, 0.0, -1.0, -3.249e-07, 0.0, -1.0, -3.249e-07, 0.0, -1.0, 0.0, 0.0, -1.0, 0.0, 0.0, -1.0, 0.0, 0.0, -1.0, 0.0, 0.0, -1.0, 1.083e-07, 0.0, -1.0, 1.083e-07, 0.0, -1.0, 1.083e-07, 0.0, -1.0, 1.083e-07, 0.0, -1.0, 0.0, 0.0, -1.0, 0.0, 0.0, -1.0, 0.0, 0.0, -1.0, 0.0, 0.0, -1.0, -3.249e-07, 0.0, -1.0, -3.249e-07, 0.0, -1.0, -3.249e-07, 0.0, -1.0, -3.249e-07, 0.0, -1.0, 0.0, 0.0, -1.0, 0.0, 0.0, -1.0, 0.0, 0.0, -1.0, 0.0, 0.0, -1.0, 1.083e-07, 0.0, -1.0, 1.083e-07, 0.0, -1.0, 1.083e-07, 0.0, -1.0, 1.083e-07, 0.0, -1.0, 0.0, 0.0, -1.0, 0.0, 0.0, -1.0, 0.0, 0.0, -1.0, 0.0, 0.0, -1.0, 0.3162, 0.3162, 0.8944, 0.3162, 0.3162, 0.8944, 0.3162, 0.3162, 0.8944, 0.0, 0.4206, 0.9072, 0.0, 0.4206, 0.9072, 0.0, 0.4206, 0.9072, 0.0, 0.4206, 0.9072, -0.3162, 0.3162, 0.8944, -0.3162, 0.3162, 0.8944, -0.3162, 0.3162, 0.8944, -0.4206, 0.0, 0.9072, -0.4206, 0.0, 0.9072, -0.4206, 0.0, 0.9072, -0.4206, 0.0, 0.9072, -0.3162, -0.3162, 0.8944, -0.3162, -0.3162, 0.8944, -0.3162, -0.3162, 0.8944, 0.0, -0.4206, 0.9072, 0.0, -0.4206, 0.9072, 0.0, -0.4206, 0.9072, 0.0, -0.4206, 0.9072, 0.3162, -0.3162, 0.8944, 0.3162, -0.3162, 0.8944, 0.3162, -0.3162, 0.8944, 0.4206, 0.0, 0.9072, 0.4206, 0.0, 0.9072, 0.4206, 0.0, 0.9072, 0.4206, 0.0, 0.9072, 0.3162, 0.8944, -0.3162, 0.3162, 0.8944, -0.3162, 0.3162, 0.8944, -0.3162, 0.0, 0.9072, -0.4206, 0.0, 0.9072, -0.4206, 0.0, 0.9072, -0.4206, 0.0, 0.9072, -0.4206, -0.3162, 0.8944, -0.3162, -0.3162, 0.8944, -0.3162, -0.3162, 0.8944, -0.3162, -0.4206, 0.9072, 0.0, -0.4206, 0.9072, 0.0, -0.4206, 0.9072, 0.0, -0.4206, 0.9072, 0.0, -0.3162, 0.8944, 0.3162, -0.3162, 0.8944, 0.3162, -0.3162, 0.8944, 0.3162, 0.0, 0.9072, 0.4206, 0.0, 0.9072, 0.4206, 0.0, 0.9072, 0.4206, 0.0, 0.9072, 0.4206, 0.3162, 0.8944, 0.3162, 0.3162, 0.8944, 0.3162, 0.3162, 0.8944, 0.3162, 0.4206, 0.9072, 0.0, 0.4206, 0.9072, 0.0, 0.4206, 0.9072, 0.0, 0.4206, 0.9072, 0.0, -0.8944, 0.3162, 0.3162, -0.8944, 0.3162, 0.3162, -0.8944, 0.3162, 0.3162, -0.9072, 0.4206, 0.0, -0.9072, 0.4206, 0.0, -0.9072, 0.4206, 0.0, -0.9072, 0.4206, 0.0, -0.8944, 0.3162, -0.3162, -0.8944, 0.3162, -0.3162, -0.8944, 0.3162, -0.3162, -0.9072, 0.0, -0.4206, -0.9072, 0.0, -0.4206, -0.9072, 0.0, -0.4206, -0.9072, 0.0, -0.4206, -0.8944, -0.3162, -0.3162, -0.8944, -0.3162, -0.3162, -0.8944, -0.3162, -0.3162, -0.9072, -0.4206, 0.0, -0.9072, -0.4206, 0.0, -0.9072, -0.4206, 0.0, -0.9072, -0.4206, 0.0, -0.8944, -0.3162, 0.3162, -0.8944, -0.3162, 0.3162, -0.8944, -0.3162, 0.3162, -0.9072, 0.0, 0.4206, -0.9072, 0.0, 0.4206, -0.9072, 0.0, 0.4206, -0.9072, 0.0, 0.4206, 0.8944, 0.3162, -0.3162, 0.8944, 0.3162, -0.3162, 0.8944, 0.3162, -0.3162, 0.9072, 0.4206, 0.0, 0.9072, 0.4206, 0.0, 0.9072, 0.4206, 0.0, 0.9072, 0.4206, 0.0, 0.8944, 0.3162, 0.3162, 0.8944, 0.3162, 0.3162, 0.8944, 0.3162, 0.3162, 0.9072, 0.0, 0.4206, 0.9072, 0.0, 0.4206, 0.9072, 0.0, 0.4206, 0.9072, 0.0, 0.4206, 0.8944, -0.3162, 0.3162, 0.8944, -0.3162, 0.3162, 0.8944, -0.3162, 0.3162, 0.9072, -0.4206, 0.0, 0.9072, -0.4206, 0.0, 0.9072, -0.4206, 0.0, 0.9072, -0.4206, 0.0, 0.8944, -0.3162, -0.3162, 0.8944, -0.3162, -0.3162, 0.8944, -0.3162, -0.3162, 0.9072, 0.0, -0.4206, 0.9072, 0.0, -0.4206, 0.9072, 0.0, -0.4206, 0.9072, 0.0, -0.4206, 0.3162, -0.8944, 0.3162, 0.3162, -0.8944, 0.3162, 0.3162, -0.8944, 0.3162, 0.0, -0.9072, 0.4206, 0.0, -0.9072, 0.4206, 0.0, -0.9072, 0.4206, 0.0, -0.9072, 0.4206, -0.3162, -0.8944, 0.3162, -0.3162, -0.8944, 0.3162, -0.3162, -0.8944, 0.3162, -0.4206, -0.9072, 0.0, -0.4206, -0.9072, 0.0, -0.4206, -0.9072, 0.0, -0.4206, -0.9072, 0.0, -0.3162, -0.8944, -0.3162, -0.3162, -0.8944, -0.3162, -0.3162, -0.8944, -0.3162, 0.0, -0.9072, -0.4206, 0.0, -0.9072, -0.4206, 0.0, -0.9072, -0.4206, 0.0, -0.9072, -0.4206, 0.3162, -0.8944, -0.3162, 0.3162, -0.8944, -0.3162, 0.3162, -0.8944, -0.3162, 0.4206, -0.9072, 0.0, 0.4206, -0.9072, 0.0, 0.4206, -0.9072, 0.0, 0.4206, -0.9072, 0.0, 0.3162, -0.3162, -0.8944, 0.3162, -0.3162, -0.8944, 0.3162, -0.3162, -0.8944, 0.0, -0.4206, -0.9072, 0.0, -0.4206, -0.9072, 0.0, -0.4206, -0.9072, 0.0, -0.4206, -0.9072, -0.3162, -0.3162, -0.8944, -0.3162, -0.3162, -0.8944, -0.3162, -0.3162, -0.8944, -0.4206, 0.0, -0.9072, -0.4206, 0.0, -0.9072, -0.4206, 0.0, -0.9072, -0.4206, 0.0, -0.9072, -0.3162, 0.3162, -0.8944, -0.3162, 0.3162, -0.8944, -0.3162, 0.3162, -0.8944, 0.0, 0.4206, -0.9072, 0.0, 0.4206, -0.9072, 0.0, 0.4206, -0.9072, 0.0, 0.4206, -0.9072, 0.3162, 0.3162, -0.8944, 0.3162, 0.3162, -0.8944, 0.3162, 0.3162, -0.8944, 0.4206, 0.0, -0.9072, 0.4206, 0.0, -0.9072, 0.4206, 0.0, -0.9072, 0.4206, 0.0, -0.9072, 0.0, 0.4277, -0.9039, 0.0, 0.4277, -0.9039, 0.0, 0.4277, -0.9039, 0.0, 0.4277, -0.9039, 0.0, 0.4182, 0.9083, 0.0, 0.4182, 0.9083, 0.0, 0.4182, 0.9083, 0.0, 0.4182, 0.9083, 0.0, -1.0, 0.0, 0.0, -1.0, 0.0, 0.0, -1.0, 0.0, 0.0, -1.0, 0.0, 0.0, -0.9965, -0.08321, 0.0, -0.9965, -0.08321, 0.0, -0.9965, -0.08321, 0.0, -0.9965, -0.08321, 0.0, -0.5833, -0.8122, 0.0, -0.5833, -0.8122, 0.0, -0.5833, -0.8122, 0.0, -0.5833, -0.8122, 0.0, -0.3594, 0.9332, 0.0, -0.3594, 0.9332, 0.0, -0.3594, 0.9332, 0.0, -0.3594, 0.9332, -1.0, 0.0, 0.0, -1.0, 0.0, 0.0, -1.0, 0.0, 0.0, -1.0, 0.0, 0.0, 1.0, 0.0, 0.0, 1.0, 0.0, 0.0, 1.0, 0.0, 0.0, 1.0, 0.0, 0.0, -1.0, 0.0, 0.0, -1.0, 0.0, 0.0, -1.0, 0.0, 0.0, -1.0, 0.0, 0.0, 1.0, 0.0, 0.0, 1.0, 0.0, 0.0, 1.0, 0.0, 0.0, 1.0, 0.0, 0.0, -1.465e-07, 3.489e-07, -1.0, -1.465e-07, 3.489e-07, -1.0, -1.465e-07, 3.489e-07, -1.0, -1.465e-07, 3.489e-07, -1.0, 0.0, 3.875e-07, -1.0, 0.0, 3.875e-07, -1.0, 0.0, 3.875e-07, -1.0, 0.0, 3.875e-07, -1.0, -1.465e-07, -3.489e-07, -1.0, -1.465e-07, -3.489e-07, -1.0, -1.465e-07, -3.489e-07, -1.0, -1.465e-07, -3.489e-07, -1.0, 0.0, 0.0, -1.0, 0.0, 0.0, -1.0, 0.0, 0.0, -1.0, 0.0, -3.875e-07, -1.0, 0.0, -3.875e-07, -1.0, 0.0, -3.875e-07, -1.0, 0.0, -3.875e-07, -1.0, 0.0, 0.0, 1.0, 0.0, 0.0, 1.0, 0.0, 0.0, 1.0, 0.0, 0.0, 1.0, 9.819e-10, 0.0, 1.0, 9.819e-10, 0.0, 1.0, 9.819e-10, 0.0, 1.0, 9.819e-10, 0.0, 1.0, 0.0, 0.0, 1.0, 0.0, 0.0, 1.0, 0.0, 0.0, 1.0, 0.0, 0.0, 1.0, 0.0, 0.0, 1.0, 0.0, 0.0, 1.0, 0.0, 0.0, 1.0, -6.186e-08, 0.0, 1.0, -6.186e-08, 0.0, 1.0, -6.186e-08, 0.0, 1.0, -6.186e-08, 0.0, 1.0, 0.9243, -0.3818, 0.0, 0.9243, -0.3818, 0.0, 0.9243, -0.3818, 0.0, 0.9243, -0.3818, 0.0, 0.4383, -0.8988, 0.0, 0.4383, -0.8988, 0.0, 0.4383, -0.8988, 0.0, 0.4383, -0.8988, 0.0, 0.6214, 0.7835, 0.0, 0.6214, 0.7835, 0.0, 0.6214, 0.7835, 0.0, 0.6214, 0.7835, 0.0, -0.003834, 1.0, 0.0, -0.003834, 1.0, 0.0, -0.003834, 1.0, 0.0, -0.003834, 1.0, 0.0, -0.9862, -0.1657, 0.0, -0.9862, -0.1657, 0.0, -0.9862, -0.1657, 0.0, -0.9862, -0.1657, 0.0, 0.9243, 0.3818, 0.0, 0.9243, 0.3818, 0.0, 0.9243, 0.3818, 0.0, 0.9243, 0.3818, 0.0, 0.4383, 0.8988, 0.0, 0.4383, 0.8988, 0.0, 0.4383, 0.8988, 0.0, 0.4383, 0.8988, 0.0, -1.0, 0.0, 0.0, -1.0, 0.0, 0.0, -1.0, 0.0, 0.0, -1.0, 0.0, 0.0, -0.9862, 0.1657, 0.0, -0.9862, 0.1657, 0.0, -0.9862, 0.1657, 0.0, -0.9862, 0.1657, 0.0, -0.003834, -1.0, 0.0, -0.003834, -1.0, 0.0, -0.003834, -1.0, 0.0, -0.003834, -1.0, 0.0, 0.6214, -0.7835, 0.0, 0.6214, -0.7835, 0.0, 0.6214, -0.7835, 0.0, 0.6214, -0.7835, 0.0, 0.5183, 0.0, -0.8552, 0.5183, 0.0, -0.8552, 0.5183, 0.0, -0.8552, 0.5183, 0.0, -0.8552, -0.3827, 0.0, -0.9239, -0.3827, 0.0, -0.9239, -0.3827, 0.0, -0.9239, -0.3827, 0.0, -0.9239, -0.9239, 0.0, -0.3827, -0.9239, 0.0, -0.3827, -0.9239, 0.0, -0.3827, -0.9239, 0.0, -0.3827, -0.9239, 0.0, 0.3827, -0.9239, 0.0, 0.3827, -0.9239, 0.0, 0.3827, -0.9239, 0.0, 0.3827, -0.347, 0.0, 0.9379, -0.347, 0.0, 0.9379, -0.347, 0.0, 0.9379, -0.347, 0.0, 0.9379, 0.5763, 0.0, 0.8172, 0.5763, 0.0, 0.8172, 0.5763, 0.0, 0.8172, 0.5763, 0.0, 0.8172, 0.0, -1.0, -1.652e-09, 0.0, -1.0, -1.652e-09, 0.0, -1.0, -1.652e-09, 0.0, -1.0, -1.652e-09, 0.0, -1.0, -4.062e-10, 0.0, -1.0, -4.062e-10, 0.0, -1.0, -4.062e-10, 0.0, -1.0, -4.062e-10, 0.0, -1.0, 1.484e-09, 0.0, -1.0, 1.484e-09, 0.0, -1.0, 1.484e-09, 0.0, -1.0, 1.484e-09, 0.0, -1.0, -1.456e-09, 0.0, -1.0, -1.456e-09, 0.0, -1.0, -1.456e-09, 0.0, -1.0, -1.456e-09, 0.0, -1.0, 1.75e-09, 0.0, -1.0, 1.75e-09, 0.0, -1.0, 1.75e-09, 0.0, -1.0, 1.75e-09, 0.0, 1.0, 0.0, 0.0, 1.0, 0.0, 0.0, 1.0, 0.0, 0.0, 1.0, 0.0, 0.0, 1.0, 0.0, 0.0, 1.0, 0.0, 0.0, 1.0, 0.0, 0.0, 1.0, 0.0, 0.0, 1.0, -9.5e-08, 0.0, 1.0, -9.5e-08, 0.0, 1.0, -9.5e-08, 0.0, 1.0, -9.5e-08, 0.0, 1.0, 3.728e-07, 0.0, 1.0, 3.728e-07, 0.0, 1.0, 3.728e-07, 0.0, 1.0, 3.728e-07, 0.0, 1.0, 0.0, 0.0, 1.0, 0.0, 0.0, 1.0, 0.0, 0.0, 1.0, 0.0, 0.6262, 0.0, -0.7797, 0.6262, 0.0, -0.7797, 0.6262, 0.0, -0.7797, 0.6262, 0.0, -0.7797, 0.5508, 0.0, 0.8346, 0.5508, 0.0, 0.8346, 0.5508, 0.0, 0.8346, 0.5508, 0.0, 0.8346, 0.0, -1.0, 1.564e-09, 0.0, -1.0, 1.564e-09, 0.0, -1.0, 1.564e-09, 0.0, -1.0, 1.564e-09, 0.0, 1.0, -8.008e-07, 0.0, 1.0, -8.008e-07, 0.0, 1.0, -8.008e-07, 0.0, 1.0, -8.008e-07, -0.6275, 0.0, -0.7786, -0.6275, 0.0, -0.7786, -0.6275, 0.0, -0.7786, -0.6275, 0.0, -0.7786, 0.2184, 0.0, -0.9759, 0.2184, 0.0, -0.9759, 0.2184, 0.0, -0.9759, 0.2184, 0.0, -0.9759, 0.962, 0.0, -0.2729, 0.962, 0.0, -0.2729, 0.962, 0.0, -0.2729, 0.962, 0.0, -0.2729, 0.9687, 0.0, 0.2482, 0.9687, 0.0, 0.2482, 0.9687, 0.0, 0.2482, 0.9687, 0.0, 0.2482, 0.1532, 0.0, 0.9882, 0.1532, 0.0, 0.9882, 0.1532, 0.0, 0.9882, 0.1532, 0.0, 0.9882, -0.5456, 0.0, 0.8381, -0.5456, 0.0, 0.8381, -0.5456, 0.0, 0.8381, -0.5456, 0.0, 0.8381])] * 3)])

# ---- objects
ob_sm_prop_toy_block_02 = bpy.data.objects.new('SM_Prop_Toy_Block_02', me_mesh)

# ---- transforms, parenting, visibility, modifiers, constraints
ob_sm_prop_toy_block_02.location = (0.0, 0.0, 0.0)
ob_sm_prop_toy_block_02.rotation_euler = (1.571, -0.0, 0.0)
ob_sm_prop_toy_block_02.scale = (0.01, 0.01, 0.01)
ob_sm_prop_toy_block_02.color = (0.8, 0.8, 0.8, 1.0)

# ---- collection membership
scene.collection.objects.link(ob_sm_prop_toy_block_02)

# ---- scene / render settings (as saved in the file)
scene.frame_start = 1; scene.frame_end = 250; scene.frame_set(1)
scene.render.engine = 'BLENDER_EEVEE_NEXT'
scene.cycles.sampling_pattern = 'TABULATED_SOBOL'
scene.view_settings.view_transform = 'Filmic'
bpy.context.view_layer.update()

# ---- added for rendering (the .blend has no active camera and no usable light): camera, sun
cam_auto = bpy.data.cameras.new('AutoCamera')
cam_auto.lens = 50.0
cam_auto.sensor_width = 36.0
cam_auto.clip_end = 1000.0
ob_auto_camera = bpy.data.objects.new('AutoCamera', cam_auto)
scene.collection.objects.link(ob_auto_camera)
ob_auto_camera.location = (0.185045, -0.222054, 0.197815)
ob_auto_camera.rotation_euler = (1.09748, -7.21219e-08, 0.694738)
scene.camera = ob_auto_camera
light_auto_sun = bpy.data.lights.new('AutoSun', 'SUN')
light_auto_sun.energy = 3.0
light_auto_sun.angle = 0.0523599
ob_auto_sun = bpy.data.objects.new('AutoSun', light_auto_sun)
scene.collection.objects.link(ob_auto_sun)
ob_auto_sun.rotation_euler = (0.872665, 0.174533, 0.523599)
bpy.context.view_layer.update()
